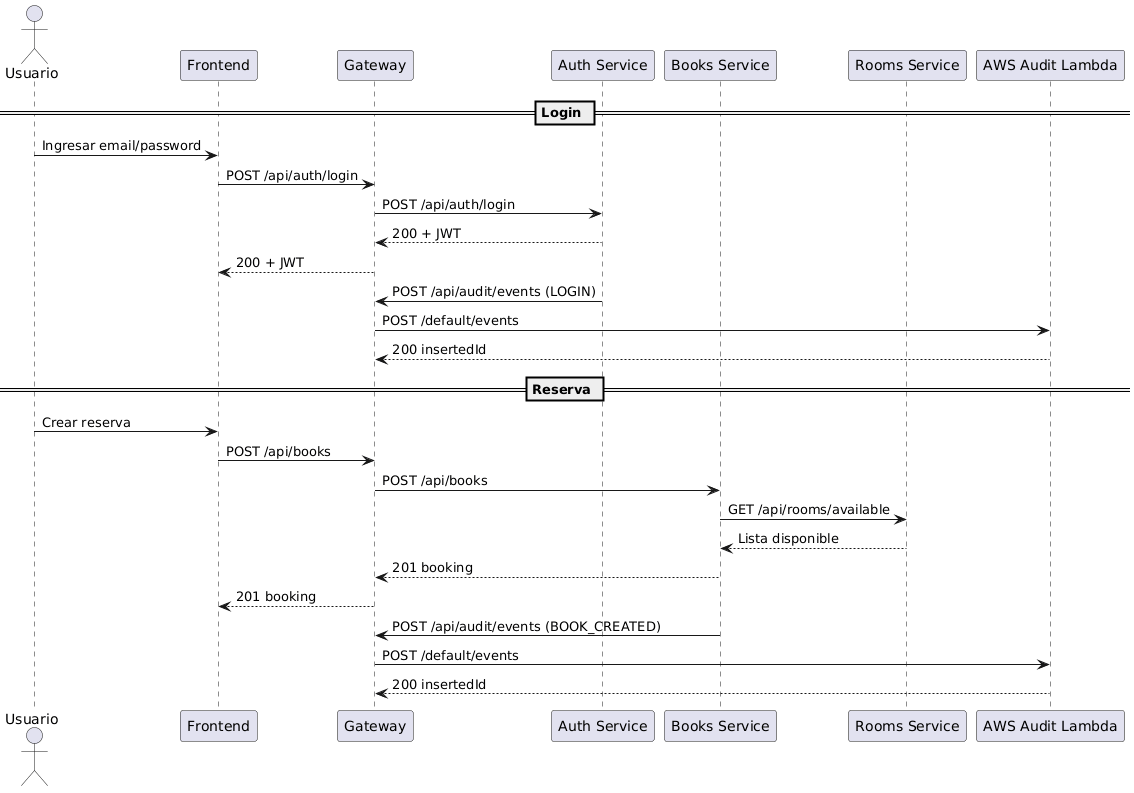

The diagram above was rendered by PlantUML. Its source (embedded in the PNG):
@startuml
actor Usuario
participant Frontend
participant Gateway
participant Auth as "Auth Service"
participant Books as "Books Service"
participant Rooms as "Rooms Service"
participant Audit as "AWS Audit Lambda"

== Login ==
Usuario -> Frontend: Ingresar email/password
Frontend -> Gateway: POST /api/auth/login
Gateway -> Auth: POST /api/auth/login
Auth --> Gateway: 200 + JWT
Gateway --> Frontend: 200 + JWT
Auth -> Gateway: POST /api/audit/events (LOGIN)
Gateway -> Audit: POST /default/events
Audit --> Gateway: 200 insertedId

== Reserva ==
Usuario -> Frontend: Crear reserva
Frontend -> Gateway: POST /api/books
Gateway -> Books: POST /api/books
Books -> Rooms: GET /api/rooms/available
Rooms --> Books: Lista disponible
Books --> Gateway: 201 booking
Gateway --> Frontend: 201 booking
Books -> Gateway: POST /api/audit/events (BOOK_CREATED)
Gateway -> Audit: POST /default/events
Audit --> Gateway: 200 insertedId
@enduml